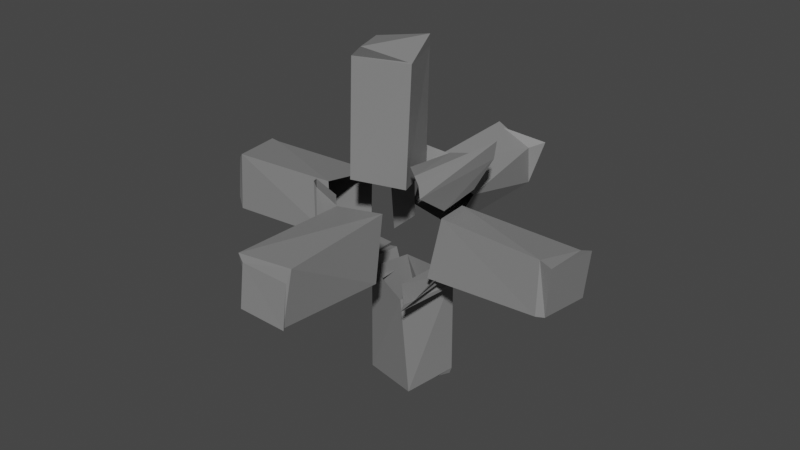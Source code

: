 # Source: connector_destroyed.blend  (saved by Blender 3.3.6; exported with 4.5.12 LTS)
import bpy
from mathutils import Matrix  # noqa: F401  (used for matrix-valued properties, if any)

bpy.ops.wm.read_factory_settings(use_empty=True)
scene = bpy.context.scene
scene.name = 'Scene'

# ---- collections
col_collection = bpy.data.collections.new('Collection'); scene.collection.children.link(col_collection)

# ---- materials (node trees are filled in below, after node groups)
mat_blconnector = bpy.data.materials.new('blConnector')
mat_blconnector.alpha_threshold = 0.0
mat_blconnector.use_transparent_shadow = False
mat_blconnector.roughness = 0.5
mat_blconnector.line_color = (0.0, 0.0, 0.0, 1.0)
mat_blconnector_001 = bpy.data.materials.new('blConnector.001')
mat_blconnector_001.alpha_threshold = 0.0
mat_blconnector_001.use_transparent_shadow = False
mat_blconnector_001.roughness = 0.5
mat_blconnector_001.line_color = (0.0, 0.0, 0.0, 1.0)
mat_blconnector_002 = bpy.data.materials.new('blConnector.002')
mat_blconnector_002.alpha_threshold = 0.0
mat_blconnector_002.use_transparent_shadow = False
mat_blconnector_002.roughness = 0.5
mat_blconnector_002.line_color = (0.0, 0.0, 0.0, 1.0)
mat_blconnector_003 = bpy.data.materials.new('blConnector.003')
mat_blconnector_003.alpha_threshold = 0.0
mat_blconnector_003.use_transparent_shadow = False
mat_blconnector_003.roughness = 0.5
mat_blconnector_003.line_color = (0.0, 0.0, 0.0, 1.0)
mat_blconnector_004 = bpy.data.materials.new('blConnector.004')
mat_blconnector_004.alpha_threshold = 0.0
mat_blconnector_004.use_transparent_shadow = False
mat_blconnector_004.roughness = 0.5
mat_blconnector_004.line_color = (0.0, 0.0, 0.0, 1.0)
mat_blconnector_005 = bpy.data.materials.new('blConnector.005')
mat_blconnector_005.alpha_threshold = 0.0
mat_blconnector_005.use_transparent_shadow = False
mat_blconnector_005.roughness = 0.5
mat_blconnector_005.line_color = (0.0, 0.0, 0.0, 1.0)
mat_blconnector_006 = bpy.data.materials.new('blConnector.006')
mat_blconnector_006.alpha_threshold = 0.0
mat_blconnector_006.use_transparent_shadow = False
mat_blconnector_006.roughness = 0.5
mat_blconnector_006.line_color = (0.0, 0.0, 0.0, 1.0)

# ---- material node trees
mat_blconnector.use_nodes = True; mat_blconnector.node_tree.nodes.clear()
_N = mat_blconnector.node_tree.nodes; _L = mat_blconnector.node_tree.links
n0 = _N.new('ShaderNodeOutputMaterial'); n0.name = 'Material Output'; n0.location = (300, 300)
n1 = _N.new('ShaderNodeBsdfPrincipled'); n1.name = 'Principled BSDF'; n1.location = (10, 300)
n1.distribution = 'GGX'
n1.subsurface_method = 'RANDOM_WALK_SKIN'
n1.inputs[0].default_value = (0.2203, 0.2203, 0.2203, 1.0)
n1.inputs[3].default_value = 1.45
n1.inputs[27].default_value = (0.0, 0.0, 0.0, 1.0)
n1.inputs[28].default_value = 1.0
_L.new(n1.outputs[0], n0.inputs[0])
n0.is_active_output = True
mat_blconnector_001.use_nodes = True; mat_blconnector_001.node_tree.nodes.clear()
_N = mat_blconnector_001.node_tree.nodes; _L = mat_blconnector_001.node_tree.links
n0 = _N.new('ShaderNodeOutputMaterial'); n0.name = 'Material Output'; n0.location = (300, 300)
n1 = _N.new('ShaderNodeBsdfPrincipled'); n1.name = 'Principled BSDF'; n1.location = (10, 300)
n1.distribution = 'GGX'
n1.subsurface_method = 'RANDOM_WALK_SKIN'
n1.inputs[0].default_value = (0.2203, 0.2203, 0.2203, 1.0)
n1.inputs[3].default_value = 1.45
n1.inputs[27].default_value = (0.0, 0.0, 0.0, 1.0)
n1.inputs[28].default_value = 1.0
_L.new(n1.outputs[0], n0.inputs[0])
n0.is_active_output = True
mat_blconnector_002.use_nodes = True; mat_blconnector_002.node_tree.nodes.clear()
_N = mat_blconnector_002.node_tree.nodes; _L = mat_blconnector_002.node_tree.links
n0 = _N.new('ShaderNodeOutputMaterial'); n0.name = 'Material Output'; n0.location = (300, 300)
n1 = _N.new('ShaderNodeBsdfPrincipled'); n1.name = 'Principled BSDF'; n1.location = (10, 300)
n1.distribution = 'GGX'
n1.subsurface_method = 'RANDOM_WALK_SKIN'
n1.inputs[0].default_value = (0.2203, 0.2203, 0.2203, 1.0)
n1.inputs[3].default_value = 1.45
n1.inputs[27].default_value = (0.0, 0.0, 0.0, 1.0)
n1.inputs[28].default_value = 1.0
_L.new(n1.outputs[0], n0.inputs[0])
n0.is_active_output = True
mat_blconnector_003.use_nodes = True; mat_blconnector_003.node_tree.nodes.clear()
_N = mat_blconnector_003.node_tree.nodes; _L = mat_blconnector_003.node_tree.links
n0 = _N.new('ShaderNodeOutputMaterial'); n0.name = 'Material Output'; n0.location = (300, 300)
n1 = _N.new('ShaderNodeBsdfPrincipled'); n1.name = 'Principled BSDF'; n1.location = (10, 300)
n1.distribution = 'GGX'
n1.subsurface_method = 'RANDOM_WALK_SKIN'
n1.inputs[0].default_value = (0.2203, 0.2203, 0.2203, 1.0)
n1.inputs[3].default_value = 1.45
n1.inputs[27].default_value = (0.0, 0.0, 0.0, 1.0)
n1.inputs[28].default_value = 1.0
_L.new(n1.outputs[0], n0.inputs[0])
n0.is_active_output = True
mat_blconnector_004.use_nodes = True; mat_blconnector_004.node_tree.nodes.clear()
_N = mat_blconnector_004.node_tree.nodes; _L = mat_blconnector_004.node_tree.links
n0 = _N.new('ShaderNodeOutputMaterial'); n0.name = 'Material Output'; n0.location = (300, 300)
n1 = _N.new('ShaderNodeBsdfPrincipled'); n1.name = 'Principled BSDF'; n1.location = (10, 300)
n1.distribution = 'GGX'
n1.subsurface_method = 'RANDOM_WALK_SKIN'
n1.inputs[0].default_value = (0.2203, 0.2203, 0.2203, 1.0)
n1.inputs[3].default_value = 1.45
n1.inputs[27].default_value = (0.0, 0.0, 0.0, 1.0)
n1.inputs[28].default_value = 1.0
_L.new(n1.outputs[0], n0.inputs[0])
n0.is_active_output = True
mat_blconnector_005.use_nodes = True; mat_blconnector_005.node_tree.nodes.clear()
_N = mat_blconnector_005.node_tree.nodes; _L = mat_blconnector_005.node_tree.links
n0 = _N.new('ShaderNodeOutputMaterial'); n0.name = 'Material Output'; n0.location = (300, 300)
n1 = _N.new('ShaderNodeBsdfPrincipled'); n1.name = 'Principled BSDF'; n1.location = (10, 300)
n1.distribution = 'GGX'
n1.subsurface_method = 'RANDOM_WALK_SKIN'
n1.inputs[0].default_value = (0.2203, 0.2203, 0.2203, 1.0)
n1.inputs[3].default_value = 1.45
n1.inputs[27].default_value = (0.0, 0.0, 0.0, 1.0)
n1.inputs[28].default_value = 1.0
_L.new(n1.outputs[0], n0.inputs[0])
n0.is_active_output = True
mat_blconnector_006.use_nodes = True; mat_blconnector_006.node_tree.nodes.clear()
_N = mat_blconnector_006.node_tree.nodes; _L = mat_blconnector_006.node_tree.links
n0 = _N.new('ShaderNodeOutputMaterial'); n0.name = 'Material Output'; n0.location = (300, 300)
n1 = _N.new('ShaderNodeBsdfPrincipled'); n1.name = 'Principled BSDF'; n1.location = (10, 300)
n1.distribution = 'GGX'
n1.subsurface_method = 'RANDOM_WALK_SKIN'
n1.inputs[0].default_value = (0.2203, 0.2203, 0.2203, 1.0)
n1.inputs[3].default_value = 1.45
n1.inputs[27].default_value = (0.0, 0.0, 0.0, 1.0)
n1.inputs[28].default_value = 1.0
_L.new(n1.outputs[0], n0.inputs[0])
n0.is_active_output = True

# ---- world
world_world = bpy.data.worlds.new('World'); scene.world = world_world
world_world.use_nodes = True; world_world.node_tree.nodes.clear()
_N = world_world.node_tree.nodes; _L = world_world.node_tree.links
n0 = _N.new('ShaderNodeOutputWorld'); n0.name = 'World Output'; n0.location = (300, 300)
n1 = _N.new('ShaderNodeBackground'); n1.name = 'Background'; n1.location = (10, 300)
n1.inputs[0].default_value = (0.05088, 0.05088, 0.05088, 1.0)
_L.new(n1.outputs[0], n0.inputs[0])
n0.is_active_output = True
world_world.color = (0.05088, 0.05088, 0.05088)
world_world.use_sun_shadow = False
world_world.sun_shadow_jitter_overblur = 0.0

# ---- meshes
me_connector_001 = bpy.data.meshes.new('Connector.001')
me_connector_001.from_pydata([(-0.1463, -0.3165, -0.1429), (-0.1421, -0.3161, 0.1431), (0.1542, -0.3176, 0.195), (0.1508, -0.3654, -0.1638), (-0.1161, -0.9274, -0.1246), (-0.157, -0.9484, 0.1431), (0.1549, -0.9253, 0.1614), (0.1228, -0.9623, -0.1374), (-0.1267, -0.9846, -0.1212), (-0.1225, -0.9583, 0.1105), (0.1378, -0.946, 0.09054), (0.1305, -0.9696, -0.1444)], [], [(0, 3, 7, 4), (6, 5, 9, 10), (3, 2, 6, 7), (2, 1, 5, 6), (1, 0, 4, 5), (11, 10, 9, 8), (5, 4, 8, 9), (4, 7, 11, 8), (7, 6, 10, 11)])
_uv = me_connector_001.uv_layers.new(name='UVMap')
_uv.uv.foreach_set('vector', [0.4367, 0.9391, 0.4367, 0.8109, 0.4367, 0.8109, 0.4367, 0.9391, 0.5633, 0.8109, 0.5633, 0.9391, 0.5633, 0.9391, 0.5633, 0.8109, 0.4367, 0.8109, 0.5633, 0.8109, 0.5633, 0.8109, 0.4367, 0.8109, 0.5633, 0.8109, 0.5633, 0.9391, 0.5633, 0.9391, 0.5633, 0.8109, 0.5633, 0.9391, 0.4367, 0.9391, 0.4367, 0.9391, 0.5633, 0.9391, 0.4367, 0.8109, 0.5633, 0.8109, 0.5633, 0.9391, 0.4367, 0.9391, 0.5633, 0.9391, 0.4367, 0.9391, 0.4367, 0.9391, 0.5633, 0.9391, 0.4367, 0.9391, 0.4367, 0.8109, 0.4367, 0.8109, 0.4367, 0.9391, 0.4367, 0.8109, 0.5633, 0.8109, 0.5633, 0.8109, 0.4367, 0.8109])
me_connector_001.materials.append(mat_blconnector)
me_connector_001.use_mirror_vertex_groups = False
me_connector_001.update()
me_connector_002 = bpy.data.meshes.new('Connector.002')
me_connector_002.from_pydata([(0.3199, 0.3106, 0.3474), (0.2933, -0.2672, 0.3071), (0.1565, -0.159, 0.323), (0.165, 0.1407, 0.2996), (0.3132, 0.1409, 0.1455), (0.3288, -0.1161, 0.1299), (0.2662, -0.2629, 0.3443), (0.2822, 0.267, 0.2861), (0.3239, 0.2851, 0.2623), (0.3488, -0.3249, 0.2757)], [], [(1, 0, 7, 6), (0, 1, 9, 8), (3, 2, 6, 7), (5, 4, 8, 9)])
_uv = me_connector_002.uv_layers.new(name='UVMap')
_uv.uv.foreach_set('vector', [0.625, 0.75, 0.625, 0.5, 0.625, 0.5, 0.625, 0.75, 0.625, 0.5, 0.625, 0.75, 0.625, 0.75, 0.625, 0.5, 0.687, 0.5616, 0.687, 0.6884, 0.625, 0.75, 0.625, 0.5, 0.564, 0.6886, 0.564, 0.5614, 0.625, 0.5, 0.625, 0.75])
me_connector_002.materials.append(mat_blconnector)
me_connector_002.use_mirror_vertex_groups = False
me_connector_002.update()
me_connector_003 = bpy.data.meshes.new('Connector.003')
me_connector_003.from_pydata([(-0.139, 0.3193, -0.1393), (0.1578, 0.264, 0.1525), (-0.1182, 0.2857, 0.1335), (-0.3117, 0.3496, -0.2877), (0.2544, 0.338, 0.2618), (-0.3147, 0.2988, 0.3151)], [], [(2, 0, 3, 5), (1, 2, 5, 4)])
_uv = me_connector_003.uv_layers.new(name='UVMap')
_uv.uv.foreach_set('vector', [0.5638, 0.3108, 0.4362, 0.3108, 0.375, 0.25, 0.625, 0.25, 0.5638, 0.4392, 0.5638, 0.3108, 0.625, 0.25, 0.625, 0.5])
me_connector_003.materials.append(mat_blconnector)
me_connector_003.use_mirror_vertex_groups = False
me_connector_003.update()
me_connector_004 = bpy.data.meshes.new('Connector.004')
me_connector_004.from_pydata([(-0.3311, 0.2856, -0.3123), (-0.3053, -0.3243, 0.3049), (-0.3083, -0.3093, -0.2844), (-0.3229, 0.15, -0.1879), (-0.3123, -0.1807, -0.1814), (-0.3303, -0.1411, 0.1542), (-0.148, -0.3224, -0.09671), (-0.1358, -0.3043, 0.1861), (-0.1341, 0.1428, -0.3126), (-0.109, -0.1064, -0.3018), (-0.3153, 0.2746, -0.2814), (-0.3095, -0.2823, -0.2871), (-0.326, -0.2844, 0.2966), (-0.2779, -0.3512, -0.2377), (-0.2838, -0.3298, 0.2803), (-0.2855, 0.2846, -0.3031), (-0.2871, -0.3271, -0.2924)], [], [(0, 2, 11, 10), (2, 0, 15, 16), (2, 1, 12, 11), (1, 2, 13, 14), (4, 3, 10, 11), (5, 4, 11, 12), (6, 7, 14, 13), (8, 9, 16, 15)])
_uv = me_connector_004.uv_layers.new(name='UVMap')
_uv.uv.foreach_set('vector', [0.125, 0.5, 0.125, 0.75, 0.125, 0.75, 0.125, 0.5, 0.125, 0.75, 0.125, 0.5, 0.125, 0.5, 0.125, 0.75, 0.375, 1.0, 0.625, 1.0, 0.625, 1.0, 0.375, 1.0, 0.625, 1.0, 0.375, 1.0, 0.375, 1.0, 0.625, 1.0, 0.4362, 0.06094, 0.4362, 0.1891, 0.375, 0.25, 0.375, 0.0, 0.5638, 0.06094, 0.4362, 0.06094, 0.375, 0.0, 0.625, 0.0, 0.4367, 0.9391, 0.5633, 0.9391, 0.625, 1.0, 0.375, 1.0, 0.1875, 0.5623, 0.1875, 0.6877, 0.125, 0.75, 0.125, 0.5])
me_connector_004.materials.append(mat_blconnector)
me_connector_004.use_mirror_vertex_groups = False
me_connector_004.update()
me_connector_005 = bpy.data.meshes.new('Connector.005')
me_connector_005.from_pydata([(-0.1494, -0.3046, -0.1694), (-0.09778, -0.3446, 0.1496), (0.09343, -0.3178, 0.1402), (0.1383, -0.3269, -0.1239), (-0.1485, -0.9393, -0.1289), (-0.1115, -0.9215, 0.1417), (0.1591, -0.9647, 0.09644), (0.1207, -0.8999, -0.1497), (-0.1124, -0.9688, -0.14), (-0.1267, -0.9953, 0.1288), (0.1722, -1.015, 0.1065), (0.176, -0.9851, -0.1573)], [], [(0, 3, 7, 4), (6, 5, 9, 10), (3, 2, 6, 7), (2, 1, 5, 6), (1, 0, 4, 5), (11, 10, 9, 8), (5, 4, 8, 9), (4, 7, 11, 8), (7, 6, 10, 11)])
_uv = me_connector_005.uv_layers.new(name='UVMap')
_uv.uv.foreach_set('vector', [0.4367, 0.9391, 0.4367, 0.8109, 0.4367, 0.8109, 0.4367, 0.9391, 0.5633, 0.8109, 0.5633, 0.9391, 0.5633, 0.9391, 0.5633, 0.8109, 0.4367, 0.8109, 0.5633, 0.8109, 0.5633, 0.8109, 0.4367, 0.8109, 0.5633, 0.8109, 0.5633, 0.9391, 0.5633, 0.9391, 0.5633, 0.8109, 0.5633, 0.9391, 0.4367, 0.9391, 0.4367, 0.9391, 0.5633, 0.9391, 0.4367, 0.8109, 0.5633, 0.8109, 0.5633, 0.9391, 0.4367, 0.9391, 0.5633, 0.9391, 0.4367, 0.9391, 0.4367, 0.9391, 0.5633, 0.9391, 0.4367, 0.9391, 0.4367, 0.8109, 0.4367, 0.8109, 0.4367, 0.9391, 0.4367, 0.8109, 0.5633, 0.8109, 0.5633, 0.8109, 0.4367, 0.8109])
me_connector_005.materials.append(mat_blconnector_001)
me_connector_005.use_mirror_vertex_groups = False
me_connector_005.update()
me_connector_006 = bpy.data.meshes.new('Connector.006')
me_connector_006.from_pydata([(-0.1268, -0.3134, -0.1307), (-0.1301, -0.2999, 0.1448), (0.1361, -0.3081, 0.1247), (0.1756, -0.3514, -0.1041), (-0.1222, -0.9705, -0.1231), (-0.146, -0.9498, 0.1398), (0.1813, -0.9426, 0.0981), (0.1091, -0.9486, -0.09622), (-0.09844, -0.9442, -0.115), (-0.1482, -0.9724, 0.1523), (0.1552, -0.9708, 0.09283), (0.1697, -1.001, -0.1502)], [], [(0, 3, 7, 4), (6, 5, 9, 10), (3, 2, 6, 7), (2, 1, 5, 6), (1, 0, 4, 5), (11, 10, 9, 8), (5, 4, 8, 9), (4, 7, 11, 8), (7, 6, 10, 11)])
_uv = me_connector_006.uv_layers.new(name='UVMap')
_uv.uv.foreach_set('vector', [0.4367, 0.9391, 0.4367, 0.8109, 0.4367, 0.8109, 0.4367, 0.9391, 0.5633, 0.8109, 0.5633, 0.9391, 0.5633, 0.9391, 0.5633, 0.8109, 0.4367, 0.8109, 0.5633, 0.8109, 0.5633, 0.8109, 0.4367, 0.8109, 0.5633, 0.8109, 0.5633, 0.9391, 0.5633, 0.9391, 0.5633, 0.8109, 0.5633, 0.9391, 0.4367, 0.9391, 0.4367, 0.9391, 0.5633, 0.9391, 0.4367, 0.8109, 0.5633, 0.8109, 0.5633, 0.9391, 0.4367, 0.9391, 0.5633, 0.9391, 0.4367, 0.9391, 0.4367, 0.9391, 0.5633, 0.9391, 0.4367, 0.9391, 0.4367, 0.8109, 0.4367, 0.8109, 0.4367, 0.9391, 0.4367, 0.8109, 0.5633, 0.8109, 0.5633, 0.8109, 0.4367, 0.8109])
me_connector_006.materials.append(mat_blconnector_002)
me_connector_006.use_mirror_vertex_groups = False
me_connector_006.update()
me_connector_007 = bpy.data.meshes.new('Connector.007')
me_connector_007.from_pydata([(-0.1437, -0.332, -0.1434), (-0.1758, -0.2758, 0.1467), (0.1444, -0.2711, 0.1654), (0.1738, -0.3009, -0.1256), (-0.1485, -0.9445, -0.1419), (-0.1522, -0.9397, 0.168), (0.1464, -0.9443, 0.1408), (0.1441, -0.9503, -0.1437), (-0.1255, -0.9799, -0.1104), (-0.1272, -0.9846, 0.1175), (0.1282, -0.9724, 0.1471), (0.1585, -1.011, -0.1438)], [], [(0, 3, 7, 4), (6, 5, 9, 10), (3, 2, 6, 7), (2, 1, 5, 6), (1, 0, 4, 5), (11, 10, 9, 8), (5, 4, 8, 9), (4, 7, 11, 8), (7, 6, 10, 11)])
_uv = me_connector_007.uv_layers.new(name='UVMap')
_uv.uv.foreach_set('vector', [0.4367, 0.9391, 0.4367, 0.8109, 0.4367, 0.8109, 0.4367, 0.9391, 0.5633, 0.8109, 0.5633, 0.9391, 0.5633, 0.9391, 0.5633, 0.8109, 0.4367, 0.8109, 0.5633, 0.8109, 0.5633, 0.8109, 0.4367, 0.8109, 0.5633, 0.8109, 0.5633, 0.9391, 0.5633, 0.9391, 0.5633, 0.8109, 0.5633, 0.9391, 0.4367, 0.9391, 0.4367, 0.9391, 0.5633, 0.9391, 0.4367, 0.8109, 0.5633, 0.8109, 0.5633, 0.9391, 0.4367, 0.9391, 0.5633, 0.9391, 0.4367, 0.9391, 0.4367, 0.9391, 0.5633, 0.9391, 0.4367, 0.9391, 0.4367, 0.8109, 0.4367, 0.8109, 0.4367, 0.9391, 0.4367, 0.8109, 0.5633, 0.8109, 0.5633, 0.8109, 0.4367, 0.8109])
me_connector_007.materials.append(mat_blconnector_003)
me_connector_007.use_mirror_vertex_groups = False
me_connector_007.update()
me_connector_008 = bpy.data.meshes.new('Connector.008')
me_connector_008.from_pydata([(-0.1509, -0.3177, -0.147), (-0.1635, -0.3251, 0.1435), (0.1596, -0.3024, 0.1356), (0.1413, -0.3049, -0.1386), (-0.1199, -0.9483, -0.1502), (-0.101, -0.94, 0.1634), (0.142, -0.9406, 0.138), (0.1519, -0.9518, -0.1354), (-0.1174, -0.9543, -0.1336), (-0.1357, -1.004, 0.09941), (0.1169, -0.9789, 0.1288), (0.1451, -1.016, -0.1382)], [], [(0, 3, 7, 4), (6, 5, 9, 10), (3, 2, 6, 7), (2, 1, 5, 6), (1, 0, 4, 5), (11, 10, 9, 8), (5, 4, 8, 9), (4, 7, 11, 8), (7, 6, 10, 11)])
_uv = me_connector_008.uv_layers.new(name='UVMap')
_uv.uv.foreach_set('vector', [0.4367, 0.9391, 0.4367, 0.8109, 0.4367, 0.8109, 0.4367, 0.9391, 0.5633, 0.8109, 0.5633, 0.9391, 0.5633, 0.9391, 0.5633, 0.8109, 0.4367, 0.8109, 0.5633, 0.8109, 0.5633, 0.8109, 0.4367, 0.8109, 0.5633, 0.8109, 0.5633, 0.9391, 0.5633, 0.9391, 0.5633, 0.8109, 0.5633, 0.9391, 0.4367, 0.9391, 0.4367, 0.9391, 0.5633, 0.9391, 0.4367, 0.8109, 0.5633, 0.8109, 0.5633, 0.9391, 0.4367, 0.9391, 0.5633, 0.9391, 0.4367, 0.9391, 0.4367, 0.9391, 0.5633, 0.9391, 0.4367, 0.9391, 0.4367, 0.8109, 0.4367, 0.8109, 0.4367, 0.9391, 0.4367, 0.8109, 0.5633, 0.8109, 0.5633, 0.8109, 0.4367, 0.8109])
me_connector_008.materials.append(mat_blconnector_004)
me_connector_008.use_mirror_vertex_groups = False
me_connector_008.update()
me_connector_009 = bpy.data.meshes.new('Connector.009')
me_connector_009.from_pydata([(-0.1454, -0.2774, -0.09845), (-0.1364, -0.3638, 0.1441), (0.164, -0.3165, 0.1901), (0.09539, -0.3249, -0.1384), (-0.1817, -0.9554, -0.1773), (-0.1523, -0.9564, 0.1411), (0.1339, -0.9468, 0.1366), (0.1599, -0.9403, -0.1499), (-0.1185, -0.9346, -0.09806), (-0.1511, -0.9422, 0.0935), (0.1275, -0.9853, 0.1218), (0.1325, -1.014, -0.1335)], [], [(0, 3, 7, 4), (6, 5, 9, 10), (3, 2, 6, 7), (2, 1, 5, 6), (1, 0, 4, 5), (11, 10, 9, 8), (5, 4, 8, 9), (4, 7, 11, 8), (7, 6, 10, 11)])
_uv = me_connector_009.uv_layers.new(name='UVMap')
_uv.uv.foreach_set('vector', [0.4367, 0.9391, 0.4367, 0.8109, 0.4367, 0.8109, 0.4367, 0.9391, 0.5633, 0.8109, 0.5633, 0.9391, 0.5633, 0.9391, 0.5633, 0.8109, 0.4367, 0.8109, 0.5633, 0.8109, 0.5633, 0.8109, 0.4367, 0.8109, 0.5633, 0.8109, 0.5633, 0.9391, 0.5633, 0.9391, 0.5633, 0.8109, 0.5633, 0.9391, 0.4367, 0.9391, 0.4367, 0.9391, 0.5633, 0.9391, 0.4367, 0.8109, 0.5633, 0.8109, 0.5633, 0.9391, 0.4367, 0.9391, 0.5633, 0.9391, 0.4367, 0.9391, 0.4367, 0.9391, 0.5633, 0.9391, 0.4367, 0.9391, 0.4367, 0.8109, 0.4367, 0.8109, 0.4367, 0.9391, 0.4367, 0.8109, 0.5633, 0.8109, 0.5633, 0.8109, 0.4367, 0.8109])
me_connector_009.materials.append(mat_blconnector_005)
me_connector_009.use_mirror_vertex_groups = False
me_connector_009.update()
me_connector_010 = bpy.data.meshes.new('Connector.010')
me_connector_010.from_pydata([(0.3406, 0.2903, 0.3304), (0.345, -0.3089, 0.27), (0.168, -0.1347, 0.3521), (0.152, 0.1042, 0.2959), (0.3369, 0.1273, 0.1427), (0.3268, -0.1403, 0.1364), (0.2565, -0.2816, 0.3255), (0.2416, 0.2955, 0.3047), (0.3205, 0.2542, 0.3131), (0.311, -0.2887, 0.2696)], [], [(1, 0, 7, 6), (0, 1, 9, 8), (3, 2, 6, 7), (5, 4, 8, 9)])
_uv = me_connector_010.uv_layers.new(name='UVMap')
_uv.uv.foreach_set('vector', [0.625, 0.75, 0.625, 0.5, 0.625, 0.5, 0.625, 0.75, 0.625, 0.5, 0.625, 0.75, 0.625, 0.75, 0.625, 0.5, 0.687, 0.5616, 0.687, 0.6884, 0.625, 0.75, 0.625, 0.5, 0.564, 0.6886, 0.564, 0.5614, 0.625, 0.5, 0.625, 0.75])
me_connector_010.materials.append(mat_blconnector_006)
me_connector_010.use_mirror_vertex_groups = False
me_connector_010.update()

# ---- objects
ob_connector_001 = bpy.data.objects.new('Connector.001', me_connector_001)
ob_connector_002 = bpy.data.objects.new('Connector.002', me_connector_002)
ob_connector_003 = bpy.data.objects.new('Connector.003', me_connector_003)
ob_connector_004 = bpy.data.objects.new('Connector.004', me_connector_004)
ob_connector_005 = bpy.data.objects.new('Connector.005', me_connector_005)
ob_connector_006 = bpy.data.objects.new('Connector.006', me_connector_006)
ob_connector_007 = bpy.data.objects.new('Connector.007', me_connector_007)
ob_connector_008 = bpy.data.objects.new('Connector.008', me_connector_008)
ob_connector_009 = bpy.data.objects.new('Connector.009', me_connector_009)
ob_connector_010 = bpy.data.objects.new('Connector.010', me_connector_010)

# ---- transforms, parenting, visibility, modifiers, constraints
ob_connector_001.location = (0.0, 0.0, 0.0)
ob_connector_001.lock_rotations_4d = False
ob_connector_001.empty_display_type = 'ARROWS'
ob_connector_001.lineart.crease_threshold = 0.0
ob_connector_002.location = (0.03514, 0.0, 0.06968)
ob_connector_002.lock_rotations_4d = False
ob_connector_002.empty_display_type = 'ARROWS'
ob_connector_002.lineart.crease_threshold = 0.0
ob_connector_003.location = (0.0, -0.03008, 0.0)
ob_connector_003.lock_rotations_4d = False
ob_connector_003.empty_display_type = 'ARROWS'
ob_connector_003.lineart.crease_threshold = 0.0
ob_connector_004.location = (0.02247, 0.0, -0.06556)
ob_connector_004.lock_rotations_4d = False
ob_connector_004.empty_display_type = 'ARROWS'
ob_connector_004.lineart.crease_threshold = 0.0
ob_connector_005.location = (0.0, 0.0, 0.0)
ob_connector_005.rotation_euler = (0.0, -0.0, 1.544)
ob_connector_005.lock_rotations_4d = False
ob_connector_005.empty_display_type = 'ARROWS'
ob_connector_005.lineart.crease_threshold = 0.0
ob_connector_006.location = (0.0, 0.0, 0.0)
ob_connector_006.rotation_euler = (-3.081, 0.3125, 0.0187)
ob_connector_006.lock_rotations_4d = False
ob_connector_006.empty_display_type = 'ARROWS'
ob_connector_006.lineart.crease_threshold = 0.0
ob_connector_007.location = (-0.02879, 0.0, 0.0)
ob_connector_007.rotation_euler = (-3.157, 0.08724, 1.607)
ob_connector_007.lock_rotations_4d = False
ob_connector_007.empty_display_type = 'ARROWS'
ob_connector_007.lineart.crease_threshold = 0.0
ob_connector_008.location = (-0.07505, 0.0, -0.08654)
ob_connector_008.rotation_euler = (-1.551, -0.006434, 1.879)
ob_connector_008.lock_rotations_4d = False
ob_connector_008.empty_display_type = 'ARROWS'
ob_connector_008.lineart.crease_threshold = 0.0
ob_connector_009.location = (0.0, 0.0, 0.0)
ob_connector_009.rotation_euler = (-4.707, -0.1197, 1.266)
ob_connector_009.lock_rotations_4d = False
ob_connector_009.empty_display_type = 'ARROWS'
ob_connector_009.lineart.crease_threshold = 0.0
ob_connector_010.location = (0.03514, 0.0, 0.06968)
ob_connector_010.rotation_euler = (-0.0, 1.709, -0.0)
ob_connector_010.lock_rotations_4d = False
ob_connector_010.empty_display_type = 'ARROWS'
ob_connector_010.lineart.crease_threshold = 0.0

# ---- collection membership
col_collection.objects.link(ob_connector_001)
col_collection.objects.link(ob_connector_002)
col_collection.objects.link(ob_connector_003)
col_collection.objects.link(ob_connector_004)
col_collection.objects.link(ob_connector_005)
col_collection.objects.link(ob_connector_006)
col_collection.objects.link(ob_connector_007)
col_collection.objects.link(ob_connector_008)
col_collection.objects.link(ob_connector_009)
col_collection.objects.link(ob_connector_010)

# ---- scene / render settings (as saved in the file)
scene.frame_start = 1; scene.frame_end = 250; scene.frame_set(1)
scene.render.engine = 'BLENDER_EEVEE_NEXT'
scene.cycles.sampling_pattern = 'TABULATED_SOBOL'
scene.cycles.use_light_tree = False
scene.view_settings.view_transform = 'Filmic'
bpy.context.view_layer.update()

# ---- added for rendering (the .blend has no active camera and no usable light): camera, sun
cam_auto = bpy.data.cameras.new('AutoCamera')
cam_auto.lens = 50.0
cam_auto.sensor_width = 36.0
cam_auto.clip_end = 1000.0
ob_auto_camera = bpy.data.objects.new('AutoCamera', cam_auto)
scene.collection.objects.link(ob_auto_camera)
ob_auto_camera.location = (3.20554, -3.85071, 2.5275)
ob_auto_camera.rotation_euler = (1.09748, -7.21219e-08, 0.694738)
scene.camera = ob_auto_camera
light_auto_sun = bpy.data.lights.new('AutoSun', 'SUN')
light_auto_sun.energy = 3.0
light_auto_sun.angle = 0.0523599
ob_auto_sun = bpy.data.objects.new('AutoSun', light_auto_sun)
scene.collection.objects.link(ob_auto_sun)
ob_auto_sun.rotation_euler = (0.872665, 0.174533, 0.523599)
bpy.context.view_layer.update()
